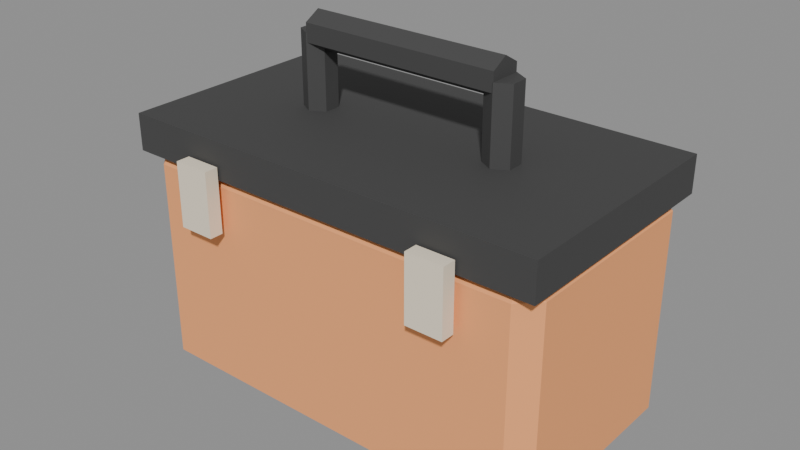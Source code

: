 # Source: source.blend  (saved by Blender 5.2.45; exported with 4.5.12 LTS)
import bpy
from mathutils import Matrix  # noqa: F401  (used for matrix-valued properties, if any)

bpy.ops.wm.read_factory_settings(use_empty=True)
scene = bpy.context.scene
scene.name = 'Scene'

# ---- images (referenced by path relative to the original .blend; pixels are not part of the script)
import os
ASSET_DIR = os.environ.get("B2B_ASSET_DIR", "")  # directory of the original .blend (textures are referenced by path, not embedded)
HERE = os.path.dirname(os.path.abspath(__file__))  # packed textures are extracted next to this script under _unpacked/

def load_image(name, relpath, width, height, colorspace="sRGB"):
    """Load a texture the original file referenced (path relative to the .blend, or extracted next to this script)."""
    p = next((c for c in (os.path.join(HERE, relpath), os.path.join(ASSET_DIR, relpath)) if relpath and os.path.exists(c)), "")
    if p:
        img = bpy.data.images.load(p, check_existing=True)
        img.name = name
    else:  # same state as the original file: an image datablock whose file is absent (Cycles renders it pink)
        img = bpy.data.images.new(name, width, height)
        img.source = "FILE"
        img.filepath = "//" + (relpath or name)
    img.colorspace_settings.name = colorspace
    return img
img_palette_png = load_image('palette.png', '_unpacked/palette.cadebe72.png', 2508, 2508, 'sRGB')

# ---- materials (node trees are filled in below, after node groups)
mat_sharedpalette_v001 = bpy.data.materials.new('SharedPalette_v001')

# ---- material node trees
mat_sharedpalette_v001.use_nodes = True; mat_sharedpalette_v001.node_tree.nodes.clear()
_N = mat_sharedpalette_v001.node_tree.nodes; _L = mat_sharedpalette_v001.node_tree.links
n0 = _N.new('ShaderNodeBsdfPrincipled'); n0.name = 'Principled BSDF'; n0.location = (-200, 100)
n0.inputs[2].default_value = 0.8
n0.inputs[10].default_value = 0.005
n1 = _N.new('ShaderNodeOutputMaterial'); n1.name = 'Material Output'; n1.location = (200, 100)
n2 = _N.new('ShaderNodeTexImage'); n2.name = 'Image Texture'; n2.location = (0, 0)
n2.image = img_palette_png
n2.interpolation = 'Closest'
_L.new(n0.outputs[0], n1.inputs[0])
_L.new(n2.outputs[0], n0.inputs[0])
n1.is_active_output = True

# ---- meshes
me_cube = bpy.data.meshes.new('Cube')
me_cube.from_pydata([(-0.21, -0.105, -0.13), (-0.21, -0.125, -0.11), (-0.23, -0.105, -0.11), (-0.21, -0.125, 0.11), (-0.21, -0.105, 0.13), (-0.23, -0.105, 0.11), (-0.21, 0.105, -0.13), (-0.23, 0.105, -0.11), (-0.21, 0.125, -0.11), (-0.21, 0.105, 0.13), (-0.21, 0.125, 0.11), (-0.23, 0.105, 0.11), (0.21, -0.105, -0.13), (0.23, -0.105, -0.11), (0.21, -0.125, -0.11), (0.21, -0.105, 0.13), (0.21, -0.125, 0.11), (0.23, -0.105, 0.11), (0.21, 0.105, -0.13), (0.21, 0.125, -0.11), (0.23, 0.105, -0.11), (0.21, 0.105, 0.13), (0.23, 0.105, 0.11), (0.21, 0.125, 0.11)], [], [(0, 1, 2), (3, 4, 5), (6, 7, 8), (9, 10, 11), (12, 13, 14), (15, 16, 17), (18, 19, 20), (21, 22, 23), (0, 7, 6), (3, 2, 1), (9, 5, 4), (8, 11, 10), (6, 19, 18), (21, 10, 9), (20, 23, 22), (18, 13, 12), (15, 22, 21), (14, 17, 16), (12, 1, 0), (4, 16, 15), (18, 0, 6), (5, 7, 2), (16, 1, 14), (9, 15, 21), (10, 19, 8), (22, 13, 20), (0, 2, 7), (3, 5, 2), (9, 11, 5), (8, 7, 11), (6, 8, 19), (21, 23, 10), (20, 19, 23), (18, 20, 13), (15, 17, 22), (14, 13, 17), (12, 14, 1), (4, 3, 16), (18, 12, 0), (5, 11, 7), (16, 3, 1), (9, 4, 15), (10, 23, 19), (22, 17, 13)])
_uv = me_cube.uv_layers.new(name='UVMap')
_uv.uv.foreach_set('vector', [0.2346, 0.8906, 0.2346, 0.8906, 0.2346, 0.8906, 0.2346, 0.8906, 0.2346, 0.8906, 0.2346, 0.8906, 0.2346, 0.8906, 0.2346, 0.8906, 0.2346, 0.8906, 0.2346, 0.8906, 0.2346, 0.8906, 0.2346, 0.8906, 0.2346, 0.8906, 0.2346, 0.8906, 0.2346, 0.8906, 0.2346, 0.8906, 0.2346, 0.8906, 0.2346, 0.8906, 0.2346, 0.8906, 0.2346, 0.8906, 0.2346, 0.8906, 0.2346, 0.8906, 0.2346, 0.8906, 0.2346, 0.8906, 0.2346, 0.8906, 0.2346, 0.8906, 0.2346, 0.8906, 0.2346, 0.8906, 0.2346, 0.8906, 0.2346, 0.8906, 0.2346, 0.8906, 0.2346, 0.8906, 0.2346, 0.8906, 0.2346, 0.8906, 0.2346, 0.8906, 0.2346, 0.8906, 0.2346, 0.8906, 0.2346, 0.8906, 0.2346, 0.8906, 0.2346, 0.8906, 0.2346, 0.8906, 0.2346, 0.8906, 0.2346, 0.8906, 0.2346, 0.8906, 0.2346, 0.8906, 0.2346, 0.8906, 0.2346, 0.8906, 0.2346, 0.8906, 0.2346, 0.8906, 0.2346, 0.8906, 0.2346, 0.8906, 0.2346, 0.8906, 0.2346, 0.8906, 0.2346, 0.8906, 0.2346, 0.8906, 0.2346, 0.8906, 0.2346, 0.8906, 0.2346, 0.8906, 0.2346, 0.8906, 0.2346, 0.8906, 0.2346, 0.8906, 0.2346, 0.8906, 0.2346, 0.8906, 0.2346, 0.8906, 0.2346, 0.8906, 0.2346, 0.8906, 0.2346, 0.8906, 0.2346, 0.8906, 0.2346, 0.8906, 0.2346, 0.8906, 0.2346, 0.8906, 0.2346, 0.8906, 0.2346, 0.8906, 0.2346, 0.8906, 0.2346, 0.8906, 0.2346, 0.8906, 0.2346, 0.8906, 0.2346, 0.8906, 0.2346, 0.8906, 0.2346, 0.8906, 0.2346, 0.8906, 0.2346, 0.8906, 0.2346, 0.8906, 0.2346, 0.8906, 0.2346, 0.8906, 0.2346, 0.8906, 0.2346, 0.8906, 0.2346, 0.8906, 0.2346, 0.8906, 0.2346, 0.8906, 0.2346, 0.8906, 0.2346, 0.8906, 0.2346, 0.8906, 0.2346, 0.8906, 0.2346, 0.8906, 0.2346, 0.8906, 0.2346, 0.8906, 0.2346, 0.8906, 0.2346, 0.8906, 0.2346, 0.8906, 0.2346, 0.8906, 0.2346, 0.8906, 0.2346, 0.8906, 0.2346, 0.8906, 0.2346, 0.8906, 0.2346, 0.8906, 0.2346, 0.8906, 0.2346, 0.8906, 0.2346, 0.8906, 0.2346, 0.8906, 0.2346, 0.8906, 0.2346, 0.8906, 0.2346, 0.8906, 0.2346, 0.8906, 0.2346, 0.8906, 0.2346, 0.8906, 0.2346, 0.8906, 0.2346, 0.8906, 0.2346, 0.8906, 0.2346, 0.8906, 0.2346, 0.8906, 0.2346, 0.8906, 0.2346, 0.8906, 0.2346, 0.8906, 0.2346, 0.8906, 0.2346, 0.8906, 0.2346, 0.8906, 0.2346, 0.8906, 0.2346, 0.8906, 0.2346, 0.8906, 0.2346, 0.8906, 0.2346, 0.8906])
me_cube.materials.append(mat_sharedpalette_v001)
me_cube.update()
me_cube_001 = bpy.data.meshes.new('Cube.001')
me_cube_001.from_pydata([(-0.235, -0.13, -0.02), (-0.235, -0.13, 0.02), (-0.235, 0.13, -0.02), (-0.235, 0.13, 0.02), (0.235, -0.13, -0.02), (0.235, -0.13, 0.02), (0.235, 0.13, -0.02), (0.235, 0.13, 0.02)], [], [(1, 2, 0), (3, 6, 2), (7, 4, 6), (5, 0, 4), (6, 0, 2), (3, 5, 7), (1, 3, 2), (3, 7, 6), (7, 5, 4), (5, 1, 0), (6, 4, 0), (3, 1, 5)])
_uv = me_cube_001.uv_layers.new(name='UVMap')
_uv.uv.foreach_set('vector', [0.3906, 0.5154, 0.3906, 0.5154, 0.3906, 0.5154, 0.3906, 0.5154, 0.3906, 0.5154, 0.3906, 0.5154, 0.3906, 0.5154, 0.3906, 0.5154, 0.3906, 0.5154, 0.3906, 0.5154, 0.3906, 0.5154, 0.3906, 0.5154, 0.3906, 0.5154, 0.3906, 0.5154, 0.3906, 0.5154, 0.3906, 0.5154, 0.3906, 0.5154, 0.3906, 0.5154, 0.3906, 0.5154, 0.3906, 0.5154, 0.3906, 0.5154, 0.3906, 0.5154, 0.3906, 0.5154, 0.3906, 0.5154, 0.3906, 0.5154, 0.3906, 0.5154, 0.3906, 0.5154, 0.3906, 0.5154, 0.3906, 0.5154, 0.3906, 0.5154, 0.3906, 0.5154, 0.3906, 0.5154, 0.3906, 0.5154, 0.3906, 0.5154, 0.3906, 0.5154, 0.3906, 0.5154])
me_cube_001.materials.append(mat_sharedpalette_v001)
me_cube_001.update()
me_cone = bpy.data.meshes.new('Cone')
me_cone.from_pydata([(0.0, 0.018, -0.04), (0.0, 0.018, 0.04), (0.01559, 0.009, -0.04), (0.01559, 0.009, 0.04), (0.01559, -0.009, -0.04), (0.01559, -0.009, 0.04), (0.0, -0.018, -0.04), (0.0, -0.018, 0.04), (-0.01559, -0.009, -0.04), (-0.01559, -0.009, 0.04), (-0.01559, 0.009, -0.04), (-0.01559, 0.009, 0.04)], [], [(1, 2, 0), (3, 4, 2), (5, 6, 4), (7, 8, 6), (1, 9, 5), (9, 10, 8), (11, 0, 10), (2, 6, 10), (1, 3, 2), (3, 5, 4), (5, 7, 6), (7, 9, 8), (5, 3, 1), (1, 11, 9), (9, 7, 5), (9, 11, 10), (11, 1, 0), (10, 0, 2), (2, 4, 6), (6, 8, 10)])
_uv = me_cone.uv_layers.new(name='UVMap')
_uv.uv.foreach_set('vector', [0.3906, 0.5154, 0.3906, 0.5154, 0.3906, 0.5154, 0.3906, 0.5154, 0.3906, 0.5154, 0.3906, 0.5154, 0.3906, 0.5154, 0.3906, 0.5154, 0.3906, 0.5154, 0.3906, 0.5154, 0.3906, 0.5154, 0.3906, 0.5154, 0.3906, 0.5154, 0.3906, 0.5154, 0.3906, 0.5154, 0.3906, 0.5154, 0.3906, 0.5154, 0.3906, 0.5154, 0.3906, 0.5154, 0.3906, 0.5154, 0.3906, 0.5154, 0.3906, 0.5154, 0.3906, 0.5154, 0.3906, 0.5154, 0.3906, 0.5154, 0.3906, 0.5154, 0.3906, 0.5154, 0.3906, 0.5154, 0.3906, 0.5154, 0.3906, 0.5154, 0.3906, 0.5154, 0.3906, 0.5154, 0.3906, 0.5154, 0.3906, 0.5154, 0.3906, 0.5154, 0.3906, 0.5154, 0.3906, 0.5154, 0.3906, 0.5154, 0.3906, 0.5154, 0.3906, 0.5154, 0.3906, 0.5154, 0.3906, 0.5154, 0.3906, 0.5154, 0.3906, 0.5154, 0.3906, 0.5154, 0.3906, 0.5154, 0.3906, 0.5154, 0.3906, 0.5154, 0.3906, 0.5154, 0.3906, 0.5154, 0.3906, 0.5154, 0.3906, 0.5154, 0.3906, 0.5154, 0.3906, 0.5154, 0.3906, 0.5154, 0.3906, 0.5154, 0.3906, 0.5154, 0.3906, 0.5154, 0.3906, 0.5154, 0.3906, 0.5154])
me_cone.materials.append(mat_sharedpalette_v001)
me_cone.update()
me_cone_001 = bpy.data.meshes.new('Cone.001')
me_cone_001.from_pydata([(0.0, 0.018, -0.04), (0.0, 0.018, 0.04), (0.01559, 0.009, -0.04), (0.01559, 0.009, 0.04), (0.01559, -0.009, -0.04), (0.01559, -0.009, 0.04), (0.0, -0.018, -0.04), (0.0, -0.018, 0.04), (-0.01559, -0.009, -0.04), (-0.01559, -0.009, 0.04), (-0.01559, 0.009, -0.04), (-0.01559, 0.009, 0.04)], [], [(1, 2, 0), (3, 4, 2), (5, 6, 4), (7, 8, 6), (1, 9, 5), (9, 10, 8), (11, 0, 10), (2, 6, 10), (1, 3, 2), (3, 5, 4), (5, 7, 6), (7, 9, 8), (5, 3, 1), (1, 11, 9), (9, 7, 5), (9, 11, 10), (11, 1, 0), (10, 0, 2), (2, 4, 6), (6, 8, 10)])
_uv = me_cone_001.uv_layers.new(name='UVMap')
_uv.uv.foreach_set('vector', [0.3906, 0.5154, 0.3906, 0.5154, 0.3906, 0.5154, 0.3906, 0.5154, 0.3906, 0.5154, 0.3906, 0.5154, 0.3906, 0.5154, 0.3906, 0.5154, 0.3906, 0.5154, 0.3906, 0.5154, 0.3906, 0.5154, 0.3906, 0.5154, 0.3906, 0.5154, 0.3906, 0.5154, 0.3906, 0.5154, 0.3906, 0.5154, 0.3906, 0.5154, 0.3906, 0.5154, 0.3906, 0.5154, 0.3906, 0.5154, 0.3906, 0.5154, 0.3906, 0.5154, 0.3906, 0.5154, 0.3906, 0.5154, 0.3906, 0.5154, 0.3906, 0.5154, 0.3906, 0.5154, 0.3906, 0.5154, 0.3906, 0.5154, 0.3906, 0.5154, 0.3906, 0.5154, 0.3906, 0.5154, 0.3906, 0.5154, 0.3906, 0.5154, 0.3906, 0.5154, 0.3906, 0.5154, 0.3906, 0.5154, 0.3906, 0.5154, 0.3906, 0.5154, 0.3906, 0.5154, 0.3906, 0.5154, 0.3906, 0.5154, 0.3906, 0.5154, 0.3906, 0.5154, 0.3906, 0.5154, 0.3906, 0.5154, 0.3906, 0.5154, 0.3906, 0.5154, 0.3906, 0.5154, 0.3906, 0.5154, 0.3906, 0.5154, 0.3906, 0.5154, 0.3906, 0.5154, 0.3906, 0.5154, 0.3906, 0.5154, 0.3906, 0.5154, 0.3906, 0.5154, 0.3906, 0.5154, 0.3906, 0.5154, 0.3906, 0.5154])
me_cone_001.materials.append(mat_sharedpalette_v001)
me_cone_001.update()
me_cone_002 = bpy.data.meshes.new('Cone.002')
me_cone_002.from_pydata([(0.0, 0.02, -0.11), (0.0, 0.02, 0.11), (0.01732, 0.01, -0.11), (0.01732, 0.01, 0.11), (0.01732, -0.01, -0.11), (0.01732, -0.01, 0.11), (0.0, -0.02, -0.11), (0.0, -0.02, 0.11), (-0.01732, -0.01, -0.11), (-0.01732, -0.01, 0.11), (-0.01732, 0.01, -0.11), (-0.01732, 0.01, 0.11)], [], [(1, 2, 0), (3, 4, 2), (5, 6, 4), (7, 8, 6), (9, 7, 5), (9, 10, 8), (11, 0, 10), (6, 8, 10), (1, 3, 2), (3, 5, 4), (5, 7, 6), (7, 9, 8), (5, 3, 9), (3, 1, 9), (1, 11, 9), (9, 11, 10), (11, 1, 0), (10, 0, 6), (0, 2, 6), (2, 4, 6)])
_uv = me_cone_002.uv_layers.new(name='UVMap')
_uv.uv.foreach_set('vector', [0.3906, 0.5154, 0.3906, 0.5154, 0.3906, 0.5154, 0.3906, 0.5154, 0.3906, 0.5154, 0.3906, 0.5154, 0.3906, 0.5154, 0.3906, 0.5154, 0.3906, 0.5154, 0.3906, 0.5154, 0.3906, 0.5154, 0.3906, 0.5154, 0.3906, 0.5154, 0.3906, 0.5154, 0.3906, 0.5154, 0.3906, 0.5154, 0.3906, 0.5154, 0.3906, 0.5154, 0.3906, 0.5154, 0.3906, 0.5154, 0.3906, 0.5154, 0.3906, 0.5154, 0.3906, 0.5154, 0.3906, 0.5154, 0.3906, 0.5154, 0.3906, 0.5154, 0.3906, 0.5154, 0.3906, 0.5154, 0.3906, 0.5154, 0.3906, 0.5154, 0.3906, 0.5154, 0.3906, 0.5154, 0.3906, 0.5154, 0.3906, 0.5154, 0.3906, 0.5154, 0.3906, 0.5154, 0.3906, 0.5154, 0.3906, 0.5154, 0.3906, 0.5154, 0.3906, 0.5154, 0.3906, 0.5154, 0.3906, 0.5154, 0.3906, 0.5154, 0.3906, 0.5154, 0.3906, 0.5154, 0.3906, 0.5154, 0.3906, 0.5154, 0.3906, 0.5154, 0.3906, 0.5154, 0.3906, 0.5154, 0.3906, 0.5154, 0.3906, 0.5154, 0.3906, 0.5154, 0.3906, 0.5154, 0.3906, 0.5154, 0.3906, 0.5154, 0.3906, 0.5154, 0.3906, 0.5154, 0.3906, 0.5154, 0.3906, 0.5154])
me_cone_002.materials.append(mat_sharedpalette_v001)
me_cone_002.update()
me_cube_002 = bpy.data.meshes.new('Cube.002')
me_cube_002.from_pydata([(-0.02, -0.0075, -0.035), (-0.02, -0.0075, 0.035), (-0.02, 0.0075, -0.035), (-0.02, 0.0075, 0.035), (0.02, -0.0075, -0.035), (0.02, -0.0075, 0.035), (0.02, 0.0075, -0.035), (0.02, 0.0075, 0.035)], [], [(1, 2, 0), (3, 6, 2), (7, 4, 6), (5, 0, 4), (6, 0, 2), (3, 5, 7), (1, 3, 2), (3, 7, 6), (7, 5, 4), (5, 1, 0), (6, 4, 0), (3, 1, 5)])
_uv = me_cube_002.uv_layers.new(name='UVMap')
_uv.uv.foreach_set('vector', [0.01575, 0.578, 0.01575, 0.578, 0.01575, 0.578, 0.01575, 0.578, 0.01575, 0.578, 0.01575, 0.578, 0.01575, 0.578, 0.01575, 0.578, 0.01575, 0.578, 0.01575, 0.578, 0.01575, 0.578, 0.01575, 0.578, 0.01575, 0.578, 0.01575, 0.578, 0.01575, 0.578, 0.01575, 0.578, 0.01575, 0.578, 0.01575, 0.578, 0.01575, 0.578, 0.01575, 0.578, 0.01575, 0.578, 0.01575, 0.578, 0.01575, 0.578, 0.01575, 0.578, 0.01575, 0.578, 0.01575, 0.578, 0.01575, 0.578, 0.01575, 0.578, 0.01575, 0.578, 0.01575, 0.578, 0.01575, 0.578, 0.01575, 0.578, 0.01575, 0.578, 0.01575, 0.578, 0.01575, 0.578, 0.01575, 0.578])
me_cube_002.materials.append(mat_sharedpalette_v001)
me_cube_002.update()
me_cube_003 = bpy.data.meshes.new('Cube.003')
me_cube_003.from_pydata([(-0.02, -0.0075, -0.035), (-0.02, -0.0075, 0.035), (-0.02, 0.0075, -0.035), (-0.02, 0.0075, 0.035), (0.02, -0.0075, -0.035), (0.02, -0.0075, 0.035), (0.02, 0.0075, -0.035), (0.02, 0.0075, 0.035)], [], [(1, 2, 0), (3, 6, 2), (7, 4, 6), (5, 0, 4), (6, 0, 2), (3, 5, 7), (1, 3, 2), (3, 7, 6), (7, 5, 4), (5, 1, 0), (6, 4, 0), (3, 1, 5)])
_uv = me_cube_003.uv_layers.new(name='UVMap')
_uv.uv.foreach_set('vector', [0.01575, 0.578, 0.01575, 0.578, 0.01575, 0.578, 0.01575, 0.578, 0.01575, 0.578, 0.01575, 0.578, 0.01575, 0.578, 0.01575, 0.578, 0.01575, 0.578, 0.01575, 0.578, 0.01575, 0.578, 0.01575, 0.578, 0.01575, 0.578, 0.01575, 0.578, 0.01575, 0.578, 0.01575, 0.578, 0.01575, 0.578, 0.01575, 0.578, 0.01575, 0.578, 0.01575, 0.578, 0.01575, 0.578, 0.01575, 0.578, 0.01575, 0.578, 0.01575, 0.578, 0.01575, 0.578, 0.01575, 0.578, 0.01575, 0.578, 0.01575, 0.578, 0.01575, 0.578, 0.01575, 0.578, 0.01575, 0.578, 0.01575, 0.578, 0.01575, 0.578, 0.01575, 0.578, 0.01575, 0.578, 0.01575, 0.578])
me_cube_003.materials.append(mat_sharedpalette_v001)
me_cube_003.update()

# ---- objects
ob_box = bpy.data.objects.new('Box', me_cube)
ob_lid = bpy.data.objects.new('Lid', me_cube_001)
ob_handle_riser = bpy.data.objects.new('Handle riser', me_cone)
ob_handle_riser_001 = bpy.data.objects.new('Handle riser.001', me_cone_001)
ob_handle = bpy.data.objects.new('Handle', me_cone_002)
ob_latch = bpy.data.objects.new('Latch', me_cube_002)
ob_latch_001 = bpy.data.objects.new('Latch.001', me_cube_003)

# ---- transforms, parenting, visibility, modifiers, constraints
ob_box.location = (0.0, 0.0, 0.13)
ob_lid.location = (0.0, 0.0, 0.27)
ob_handle_riser.location = (-0.11, 0.0, 0.33)
ob_handle_riser.rotation_euler = (0.0, -0.0, -3.142)
ob_handle_riser_001.location = (0.11, 0.0, 0.33)
ob_handle_riser_001.rotation_euler = (0.0, -0.0, -3.142)
ob_handle.location = (0.0, 0.0, 0.37)
ob_handle.rotation_euler = (1.571, -0.0, 1.571)
ob_latch.location = (-0.14, -0.14, 0.23)
ob_latch_001.location = (0.14, -0.14, 0.23)

# ---- collection membership
scene.collection.objects.link(ob_box)
scene.collection.objects.link(ob_lid)
scene.collection.objects.link(ob_handle_riser)
scene.collection.objects.link(ob_handle_riser_001)
scene.collection.objects.link(ob_handle)
scene.collection.objects.link(ob_latch)
scene.collection.objects.link(ob_latch_001)

# ---- scene / render settings (as saved in the file)
scene.frame_start = 1; scene.frame_end = 250; scene.frame_set(1)
scene.render.engine = 'BLENDER_EEVEE_NEXT'
scene.render.bake_bias = 0.0
scene.render.bake_samples = 0
scene.render.compositor_device = 'GPU'
scene.eevee.use_volume_custom_range = False
scene.eevee.fast_gi_thickness_near = 0.1
scene.eevee.fast_gi_thickness_far = 0.0
scene.eevee.ray_tracing_options.screen_trace_thickness = 0.1
bpy.context.view_layer.update()

# ---- added for rendering (the .blend has no active camera and no usable light): camera, sun + grey world if the file has none
cam_auto = bpy.data.cameras.new('AutoCamera')
cam_auto.lens = 50.0
cam_auto.sensor_width = 36.0
cam_auto.clip_end = 1000.0
ob_auto_camera = bpy.data.objects.new('AutoCamera', cam_auto)
scene.collection.objects.link(ob_auto_camera)
ob_auto_camera.location = (0.620664, -0.753547, 0.691531)
ob_auto_camera.rotation_euler = (1.09748, -7.21219e-08, 0.694738)
scene.camera = ob_auto_camera
light_auto_sun = bpy.data.lights.new('AutoSun', 'SUN')
light_auto_sun.energy = 3.0
light_auto_sun.angle = 0.0523599
ob_auto_sun = bpy.data.objects.new('AutoSun', light_auto_sun)
scene.collection.objects.link(ob_auto_sun)
ob_auto_sun.rotation_euler = (0.872665, 0.174533, 0.523599)
if scene.world is None:
    world_auto = bpy.data.worlds.new('AutoWorld')
    world_auto.color = (0.3, 0.3, 0.3)
    scene.world = world_auto
bpy.context.view_layer.update()
